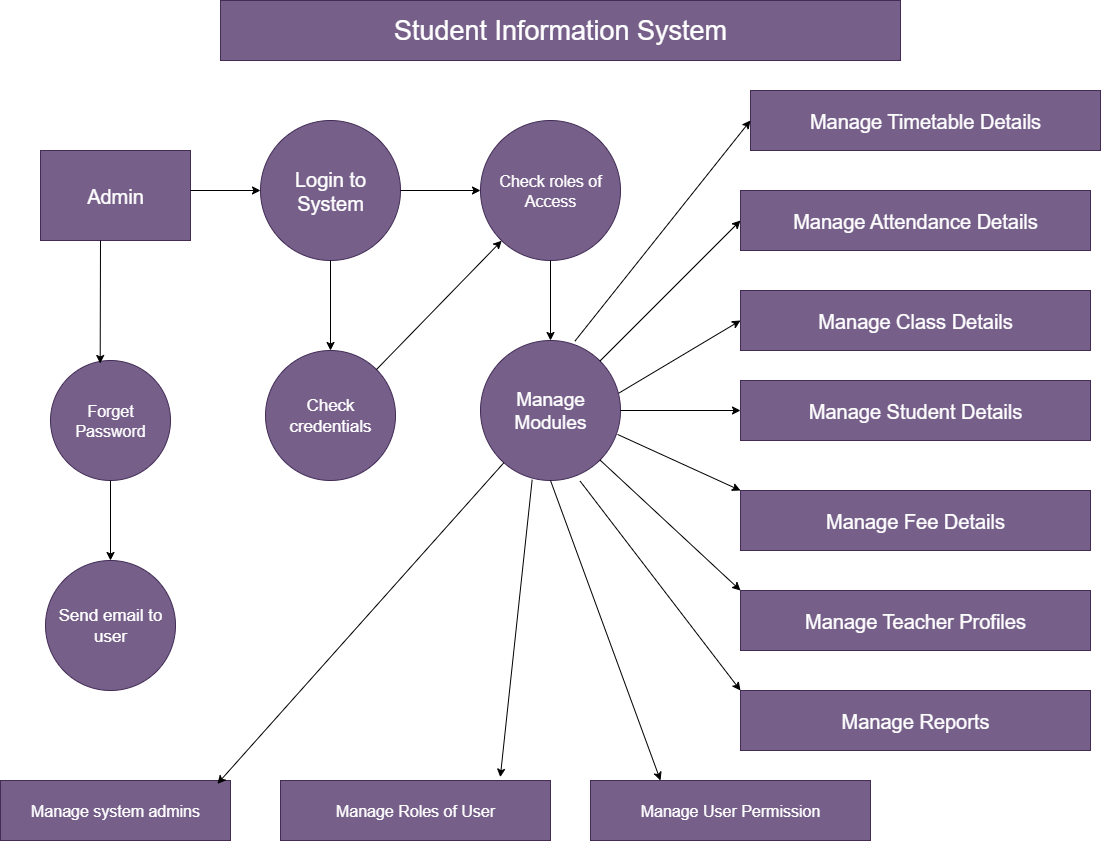

The diagram above was exported from draw.io. Its source (the exported page's mxGraphModel, read from the mxfile embedded in the PNG):
<mxGraphModel dx="2453" dy="865" grid="1" gridSize="10" guides="1" tooltips="1" connect="1" arrows="1" fold="1" page="1" pageScale="1" pageWidth="850" pageHeight="1100" math="0" shadow="0">
  <root>
    <mxCell id="0" />
    <mxCell id="1" parent="0" />
    <mxCell id="Z75wP2xwivB7FO6CfXkh-1" value="&lt;font style=&quot;font-size: 27px;&quot;&gt;Student Information System&lt;/font&gt;" style="rounded=0;whiteSpace=wrap;html=1;fillColor=#76608a;fontColor=#ffffff;strokeColor=#432D57;" vertex="1" parent="1">
      <mxGeometry x="200" y="10" width="680" height="60" as="geometry" />
    </mxCell>
    <mxCell id="Z75wP2xwivB7FO6CfXkh-2" value="&lt;font style=&quot;font-size: 20px;&quot;&gt;Admin&lt;/font&gt;" style="rounded=0;whiteSpace=wrap;html=1;fillColor=#76608a;fontColor=#ffffff;strokeColor=#432D57;" vertex="1" parent="1">
      <mxGeometry x="20" y="160" width="150" height="90" as="geometry" />
    </mxCell>
    <mxCell id="Z75wP2xwivB7FO6CfXkh-3" value="&lt;font style=&quot;font-size: 20px;&quot;&gt;Login to System&lt;/font&gt;" style="ellipse;whiteSpace=wrap;html=1;aspect=fixed;fillColor=#76608a;fontColor=#ffffff;strokeColor=#432D57;" vertex="1" parent="1">
      <mxGeometry x="240" y="130" width="140" height="140" as="geometry" />
    </mxCell>
    <mxCell id="Z75wP2xwivB7FO6CfXkh-4" value="&lt;font style=&quot;font-size: 16px;&quot;&gt;Check roles of Access&lt;/font&gt;" style="ellipse;whiteSpace=wrap;html=1;aspect=fixed;fillColor=#76608a;fontColor=#ffffff;strokeColor=#432D57;" vertex="1" parent="1">
      <mxGeometry x="460" y="130" width="140" height="140" as="geometry" />
    </mxCell>
    <mxCell id="Z75wP2xwivB7FO6CfXkh-5" value="&lt;font style=&quot;font-size: 16px;&quot;&gt;Forget Password&lt;/font&gt;" style="ellipse;whiteSpace=wrap;html=1;aspect=fixed;fillColor=#76608a;fontColor=#ffffff;strokeColor=#432D57;" vertex="1" parent="1">
      <mxGeometry x="30" y="370" width="120" height="120" as="geometry" />
    </mxCell>
    <mxCell id="Z75wP2xwivB7FO6CfXkh-6" value="&lt;font style=&quot;font-size: 17px;&quot;&gt;Send email to user&lt;/font&gt;" style="ellipse;whiteSpace=wrap;html=1;aspect=fixed;fillColor=#76608a;fontColor=#ffffff;strokeColor=#432D57;" vertex="1" parent="1">
      <mxGeometry x="25" y="570" width="130" height="130" as="geometry" />
    </mxCell>
    <mxCell id="Z75wP2xwivB7FO6CfXkh-7" value="&lt;font style=&quot;font-size: 17px;&quot;&gt;Check credentials&lt;/font&gt;" style="ellipse;whiteSpace=wrap;html=1;aspect=fixed;fillColor=#76608a;fontColor=#ffffff;strokeColor=#432D57;" vertex="1" parent="1">
      <mxGeometry x="245" y="360" width="130" height="130" as="geometry" />
    </mxCell>
    <mxCell id="Z75wP2xwivB7FO6CfXkh-8" value="&lt;font style=&quot;font-size: 19px;&quot;&gt;Manage Modules&lt;/font&gt;" style="ellipse;whiteSpace=wrap;html=1;aspect=fixed;fillColor=#76608a;fontColor=#ffffff;strokeColor=#432D57;" vertex="1" parent="1">
      <mxGeometry x="460" y="350" width="140" height="140" as="geometry" />
    </mxCell>
    <mxCell id="Z75wP2xwivB7FO6CfXkh-9" value="&lt;font style=&quot;font-size: 20px;&quot;&gt;Manage Timetable Details&lt;/font&gt;" style="rounded=0;whiteSpace=wrap;html=1;fillColor=#76608a;fontColor=#ffffff;strokeColor=#432D57;" vertex="1" parent="1">
      <mxGeometry x="730" y="100" width="350" height="60" as="geometry" />
    </mxCell>
    <mxCell id="Z75wP2xwivB7FO6CfXkh-11" value="&lt;font style=&quot;font-size: 20px;&quot;&gt;Manage Attendance Details&lt;/font&gt;" style="rounded=0;whiteSpace=wrap;html=1;fillColor=#76608a;fontColor=#ffffff;strokeColor=#432D57;" vertex="1" parent="1">
      <mxGeometry x="720" y="200" width="350" height="60" as="geometry" />
    </mxCell>
    <mxCell id="Z75wP2xwivB7FO6CfXkh-12" value="&lt;font style=&quot;font-size: 20px;&quot;&gt;Manage Class Details&lt;/font&gt;" style="rounded=0;whiteSpace=wrap;html=1;fillColor=#76608a;fontColor=#ffffff;strokeColor=#432D57;" vertex="1" parent="1">
      <mxGeometry x="720" y="300" width="350" height="60" as="geometry" />
    </mxCell>
    <mxCell id="Z75wP2xwivB7FO6CfXkh-13" value="&lt;font style=&quot;font-size: 20px;&quot;&gt;Manage Student Details&lt;/font&gt;" style="rounded=0;whiteSpace=wrap;html=1;fillColor=#76608a;fontColor=#ffffff;strokeColor=#432D57;" vertex="1" parent="1">
      <mxGeometry x="720" y="390" width="350" height="60" as="geometry" />
    </mxCell>
    <mxCell id="Z75wP2xwivB7FO6CfXkh-14" value="&lt;font style=&quot;font-size: 20px;&quot;&gt;Manage Fee Details&lt;/font&gt;" style="rounded=0;whiteSpace=wrap;html=1;fillColor=#76608a;fontColor=#ffffff;strokeColor=#432D57;" vertex="1" parent="1">
      <mxGeometry x="720" y="500" width="350" height="60" as="geometry" />
    </mxCell>
    <mxCell id="Z75wP2xwivB7FO6CfXkh-15" value="&lt;font style=&quot;font-size: 20px;&quot;&gt;Manage Teacher Profiles&lt;/font&gt;" style="rounded=0;whiteSpace=wrap;html=1;fillColor=#76608a;fontColor=#ffffff;strokeColor=#432D57;" vertex="1" parent="1">
      <mxGeometry x="720" y="600" width="350" height="60" as="geometry" />
    </mxCell>
    <mxCell id="Z75wP2xwivB7FO6CfXkh-16" value="&lt;font style=&quot;font-size: 16px;&quot;&gt;Manage system admins&lt;/font&gt;" style="rounded=0;whiteSpace=wrap;html=1;fillColor=#76608a;fontColor=#ffffff;strokeColor=#432D57;" vertex="1" parent="1">
      <mxGeometry x="-20" y="790" width="230" height="60" as="geometry" />
    </mxCell>
    <mxCell id="Z75wP2xwivB7FO6CfXkh-17" value="&lt;font style=&quot;font-size: 16px;&quot;&gt;Manage Roles of User&lt;/font&gt;" style="rounded=0;whiteSpace=wrap;html=1;fillColor=#76608a;fontColor=#ffffff;strokeColor=#432D57;" vertex="1" parent="1">
      <mxGeometry x="260" y="790" width="270" height="60" as="geometry" />
    </mxCell>
    <mxCell id="Z75wP2xwivB7FO6CfXkh-18" value="&lt;font style=&quot;font-size: 16px;&quot;&gt;Manage User Permission&lt;/font&gt;" style="rounded=0;whiteSpace=wrap;html=1;fillColor=#76608a;fontColor=#ffffff;strokeColor=#432D57;" vertex="1" parent="1">
      <mxGeometry x="570" y="790" width="280" height="60" as="geometry" />
    </mxCell>
    <mxCell id="Z75wP2xwivB7FO6CfXkh-19" value="&lt;font style=&quot;font-size: 20px;&quot;&gt;Manage Reports&lt;/font&gt;" style="rounded=0;whiteSpace=wrap;html=1;fillColor=#76608a;fontColor=#ffffff;strokeColor=#432D57;" vertex="1" parent="1">
      <mxGeometry x="720" y="700" width="350" height="60" as="geometry" />
    </mxCell>
    <mxCell id="Z75wP2xwivB7FO6CfXkh-24" value="" style="endArrow=classic;html=1;rounded=0;exitX=1;exitY=1;exitDx=0;exitDy=0;entryX=0;entryY=0;entryDx=0;entryDy=0;" edge="1" parent="1" source="Z75wP2xwivB7FO6CfXkh-8" target="Z75wP2xwivB7FO6CfXkh-15">
      <mxGeometry width="50" height="50" relative="1" as="geometry">
        <mxPoint x="600" y="550" as="sourcePoint" />
        <mxPoint x="670" y="550" as="targetPoint" />
      </mxGeometry>
    </mxCell>
    <mxCell id="Z75wP2xwivB7FO6CfXkh-26" value="" style="endArrow=classic;html=1;rounded=0;entryX=0;entryY=0.5;entryDx=0;entryDy=0;" edge="1" parent="1" target="Z75wP2xwivB7FO6CfXkh-3">
      <mxGeometry width="50" height="50" relative="1" as="geometry">
        <mxPoint x="170" y="200" as="sourcePoint" />
        <mxPoint x="230" y="200" as="targetPoint" />
      </mxGeometry>
    </mxCell>
    <mxCell id="Z75wP2xwivB7FO6CfXkh-34" value="" style="endArrow=classic;html=1;rounded=0;exitX=0.4;exitY=1;exitDx=0;exitDy=0;exitPerimeter=0;entryX=0.414;entryY=0.025;entryDx=0;entryDy=0;entryPerimeter=0;" edge="1" parent="1" source="Z75wP2xwivB7FO6CfXkh-2" target="Z75wP2xwivB7FO6CfXkh-5">
      <mxGeometry width="50" height="50" relative="1" as="geometry">
        <mxPoint x="70" y="270" as="sourcePoint" />
        <mxPoint x="140" y="270" as="targetPoint" />
      </mxGeometry>
    </mxCell>
    <mxCell id="Z75wP2xwivB7FO6CfXkh-36" value="" style="endArrow=classic;html=1;rounded=0;exitX=1;exitY=0.5;exitDx=0;exitDy=0;entryX=0;entryY=0.5;entryDx=0;entryDy=0;" edge="1" parent="1" source="Z75wP2xwivB7FO6CfXkh-3" target="Z75wP2xwivB7FO6CfXkh-4">
      <mxGeometry width="50" height="50" relative="1" as="geometry">
        <mxPoint x="390" y="220" as="sourcePoint" />
        <mxPoint x="460" y="220" as="targetPoint" />
      </mxGeometry>
    </mxCell>
    <mxCell id="Z75wP2xwivB7FO6CfXkh-42" value="" style="endArrow=classic;html=1;rounded=0;exitX=0.5;exitY=1;exitDx=0;exitDy=0;entryX=0.5;entryY=0;entryDx=0;entryDy=0;" edge="1" parent="1" source="Z75wP2xwivB7FO6CfXkh-5" target="Z75wP2xwivB7FO6CfXkh-6">
      <mxGeometry width="50" height="50" relative="1" as="geometry">
        <mxPoint x="290" y="580" as="sourcePoint" />
        <mxPoint x="360" y="580" as="targetPoint" />
      </mxGeometry>
    </mxCell>
    <mxCell id="Z75wP2xwivB7FO6CfXkh-43" value="" style="endArrow=classic;html=1;rounded=0;exitX=0.5;exitY=1;exitDx=0;exitDy=0;entryX=0.5;entryY=0;entryDx=0;entryDy=0;" edge="1" parent="1" source="Z75wP2xwivB7FO6CfXkh-3" target="Z75wP2xwivB7FO6CfXkh-7">
      <mxGeometry width="50" height="50" relative="1" as="geometry">
        <mxPoint x="300" y="310" as="sourcePoint" />
        <mxPoint x="370" y="310" as="targetPoint" />
      </mxGeometry>
    </mxCell>
    <mxCell id="Z75wP2xwivB7FO6CfXkh-44" value="" style="endArrow=classic;html=1;rounded=0;exitX=0.5;exitY=1;exitDx=0;exitDy=0;entryX=0.5;entryY=0;entryDx=0;entryDy=0;" edge="1" parent="1" source="Z75wP2xwivB7FO6CfXkh-4" target="Z75wP2xwivB7FO6CfXkh-8">
      <mxGeometry width="50" height="50" relative="1" as="geometry">
        <mxPoint x="570" y="300" as="sourcePoint" />
        <mxPoint x="640" y="300" as="targetPoint" />
      </mxGeometry>
    </mxCell>
    <mxCell id="Z75wP2xwivB7FO6CfXkh-45" value="" style="endArrow=classic;html=1;rounded=0;exitX=1;exitY=0;exitDx=0;exitDy=0;" edge="1" parent="1" source="Z75wP2xwivB7FO6CfXkh-7" target="Z75wP2xwivB7FO6CfXkh-4">
      <mxGeometry width="50" height="50" relative="1" as="geometry">
        <mxPoint x="400" y="320" as="sourcePoint" />
        <mxPoint x="470" y="320" as="targetPoint" />
      </mxGeometry>
    </mxCell>
    <mxCell id="Z75wP2xwivB7FO6CfXkh-46" value="" style="endArrow=classic;html=1;rounded=0;exitX=0.674;exitY=0.005;exitDx=0;exitDy=0;exitPerimeter=0;entryX=0;entryY=0.5;entryDx=0;entryDy=0;" edge="1" parent="1" source="Z75wP2xwivB7FO6CfXkh-8" target="Z75wP2xwivB7FO6CfXkh-9">
      <mxGeometry width="50" height="50" relative="1" as="geometry">
        <mxPoint x="620" y="280" as="sourcePoint" />
        <mxPoint x="690" y="280" as="targetPoint" />
      </mxGeometry>
    </mxCell>
    <mxCell id="Z75wP2xwivB7FO6CfXkh-47" value="" style="endArrow=classic;html=1;rounded=0;exitX=1;exitY=0;exitDx=0;exitDy=0;entryX=0;entryY=0.5;entryDx=0;entryDy=0;" edge="1" parent="1" source="Z75wP2xwivB7FO6CfXkh-8" target="Z75wP2xwivB7FO6CfXkh-11">
      <mxGeometry width="50" height="50" relative="1" as="geometry">
        <mxPoint x="640" y="380" as="sourcePoint" />
        <mxPoint x="710" y="380" as="targetPoint" />
      </mxGeometry>
    </mxCell>
    <mxCell id="Z75wP2xwivB7FO6CfXkh-48" value="" style="endArrow=classic;html=1;rounded=0;exitX=0.988;exitY=0.376;exitDx=0;exitDy=0;exitPerimeter=0;entryX=0;entryY=0.5;entryDx=0;entryDy=0;entryPerimeter=0;" edge="1" parent="1" source="Z75wP2xwivB7FO6CfXkh-8" target="Z75wP2xwivB7FO6CfXkh-12">
      <mxGeometry width="50" height="50" relative="1" as="geometry">
        <mxPoint x="610" y="460" as="sourcePoint" />
        <mxPoint x="710" y="330" as="targetPoint" />
      </mxGeometry>
    </mxCell>
    <mxCell id="Z75wP2xwivB7FO6CfXkh-49" value="" style="endArrow=classic;html=1;rounded=0;exitX=1;exitY=0.5;exitDx=0;exitDy=0;entryX=0;entryY=0.5;entryDx=0;entryDy=0;" edge="1" parent="1" source="Z75wP2xwivB7FO6CfXkh-8" target="Z75wP2xwivB7FO6CfXkh-13">
      <mxGeometry width="50" height="50" relative="1" as="geometry">
        <mxPoint x="630" y="420" as="sourcePoint" />
        <mxPoint x="700" y="420" as="targetPoint" />
      </mxGeometry>
    </mxCell>
    <mxCell id="Z75wP2xwivB7FO6CfXkh-50" value="" style="endArrow=classic;html=1;rounded=0;exitX=0.979;exitY=0.671;exitDx=0;exitDy=0;exitPerimeter=0;entryX=0;entryY=0;entryDx=0;entryDy=0;" edge="1" parent="1" source="Z75wP2xwivB7FO6CfXkh-8" target="Z75wP2xwivB7FO6CfXkh-14">
      <mxGeometry width="50" height="50" relative="1" as="geometry">
        <mxPoint x="640" y="450" as="sourcePoint" />
        <mxPoint x="710" y="450" as="targetPoint" />
      </mxGeometry>
    </mxCell>
    <mxCell id="Z75wP2xwivB7FO6CfXkh-51" value="" style="endArrow=classic;html=1;rounded=0;exitX=0.712;exitY=1.005;exitDx=0;exitDy=0;exitPerimeter=0;entryX=0;entryY=0;entryDx=0;entryDy=0;" edge="1" parent="1" source="Z75wP2xwivB7FO6CfXkh-8" target="Z75wP2xwivB7FO6CfXkh-19">
      <mxGeometry width="50" height="50" relative="1" as="geometry">
        <mxPoint x="490" y="610" as="sourcePoint" />
        <mxPoint x="560" y="610" as="targetPoint" />
      </mxGeometry>
    </mxCell>
    <mxCell id="Z75wP2xwivB7FO6CfXkh-52" value="" style="endArrow=classic;html=1;rounded=0;exitX=0.5;exitY=1;exitDx=0;exitDy=0;entryX=0.25;entryY=0;entryDx=0;entryDy=0;" edge="1" parent="1" source="Z75wP2xwivB7FO6CfXkh-8" target="Z75wP2xwivB7FO6CfXkh-18">
      <mxGeometry width="50" height="50" relative="1" as="geometry">
        <mxPoint x="470" y="580" as="sourcePoint" />
        <mxPoint x="540" y="580" as="targetPoint" />
      </mxGeometry>
    </mxCell>
    <mxCell id="Z75wP2xwivB7FO6CfXkh-53" value="" style="endArrow=classic;html=1;rounded=0;exitX=0.369;exitY=0.995;exitDx=0;exitDy=0;exitPerimeter=0;entryX=0.814;entryY=-0.056;entryDx=0;entryDy=0;entryPerimeter=0;" edge="1" parent="1" source="Z75wP2xwivB7FO6CfXkh-8" target="Z75wP2xwivB7FO6CfXkh-17">
      <mxGeometry width="50" height="50" relative="1" as="geometry">
        <mxPoint x="490" y="620" as="sourcePoint" />
        <mxPoint x="480" y="780" as="targetPoint" />
      </mxGeometry>
    </mxCell>
    <mxCell id="Z75wP2xwivB7FO6CfXkh-54" value="" style="endArrow=classic;html=1;rounded=0;entryX=0.943;entryY=0.056;entryDx=0;entryDy=0;entryPerimeter=0;" edge="1" parent="1" source="Z75wP2xwivB7FO6CfXkh-8" target="Z75wP2xwivB7FO6CfXkh-16">
      <mxGeometry width="50" height="50" relative="1" as="geometry">
        <mxPoint x="340" y="630" as="sourcePoint" />
        <mxPoint x="410" y="630" as="targetPoint" />
      </mxGeometry>
    </mxCell>
  </root>
</mxGraphModel>